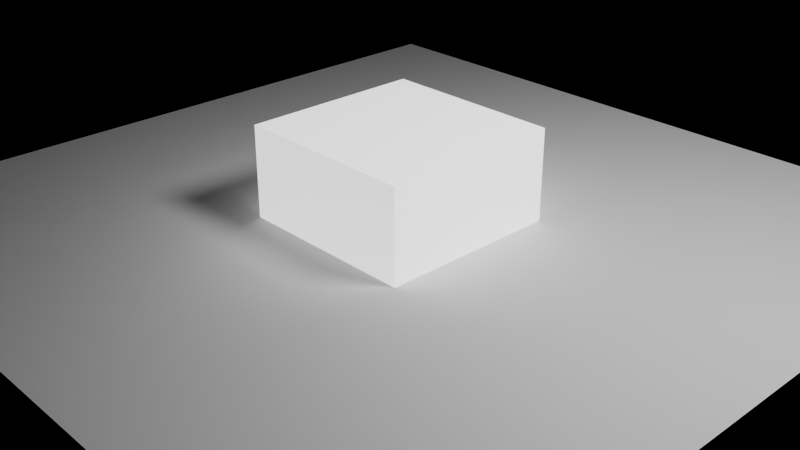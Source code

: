 # Source: CRS.blend  (saved by Blender 4.5.91; exported with 4.5.12 LTS)
import bpy
from mathutils import Matrix  # noqa: F401  (used for matrix-valued properties, if any)

bpy.ops.wm.read_factory_settings(use_empty=True)
scene = bpy.context.scene
scene.name = 'Scene'

# ---- collections
col_models = bpy.data.collections.new('Models'); scene.collection.children.link(col_models)
col_lighting = bpy.data.collections.new('Lighting'); scene.collection.children.link(col_lighting)
col_rigs = bpy.data.collections.new('Rigs'); scene.collection.children.link(col_rigs)
col_other = bpy.data.collections.new('Other'); scene.collection.children.link(col_other)

# ---- materials (node trees are filled in below, after node groups)
mat_material = bpy.data.materials.new('Material')
mat_material.alpha_threshold = 0.0
mat_material.roughness = 0.5
mat_material.line_color = (0.0, 0.0, 0.0, 1.0)

# ---- node groups
ng_camera_ray_separator = bpy.data.node_groups.new('Camera Ray Separator', 'ShaderNodeTree')
_s = ng_camera_ray_separator.interface.new_socket(name='Color', in_out='OUTPUT', socket_type='NodeSocketColor')
_s.default_value = (0.0, 0.0, 0.0, 0.0)
_s = ng_camera_ray_separator.interface.new_socket(name='Value', in_out='OUTPUT', socket_type='NodeSocketFloat')
_s = ng_camera_ray_separator.interface.new_socket(name='Camera Color', in_out='INPUT', socket_type='NodeSocketColor')
_s.default_value = (1.0, 1.0, 1.0, 1.0)
_s = ng_camera_ray_separator.interface.new_socket(name='Non-Camera Color', in_out='INPUT', socket_type='NodeSocketColor')
_s.default_value = (1.0, 1.0, 1.0, 1.0)
_s = ng_camera_ray_separator.interface.new_socket(name='Camera Value', in_out='INPUT', socket_type='NodeSocketFloat')
_s.default_value = 1.0
_s.min_value = -1e+04
_s.max_value = 1e+04
_s = ng_camera_ray_separator.interface.new_socket(name='Non-Camera Value', in_out='INPUT', socket_type='NodeSocketFloat')
_s.default_value = 1.0
_s.min_value = -1e+04
_s.max_value = 1e+04
_N = ng_camera_ray_separator.nodes; _L = ng_camera_ray_separator.links
n0 = _N.new('ShaderNodeLightPath'); n0.name = 'Light Path'; n0.location = (-126, -91)
n1 = _N.new('ShaderNodeMix'); n1.name = 'Mix'; n1.location = (126, -100)
n2 = _N.new('ShaderNodeMix'); n2.name = 'Mix.001'; n2.location = (127, 120)
n2.data_type = 'RGBA'
n3 = _N.new('NodeGroupInput'); n3.name = 'Group Input'; n3.location = (-326, 0)
n4 = _N.new('NodeGroupOutput'); n4.name = 'Group Output'; n4.location = (316, 0)
_L.new(n0.outputs[0], n2.inputs[0])
_L.new(n0.outputs[0], n1.inputs[0])
_L.new(n3.outputs[3], n1.inputs[2])
_L.new(n3.outputs[2], n1.inputs[3])
_L.new(n3.outputs[1], n2.inputs[6])
_L.new(n3.outputs[0], n2.inputs[7])
_L.new(n1.outputs[0], n4.inputs[1])
_L.new(n2.outputs[2], n4.inputs[0])
n4.is_active_output = True

# ---- material node trees
mat_material.use_nodes = True; mat_material.node_tree.nodes.clear()
_N = mat_material.node_tree.nodes; _L = mat_material.node_tree.links
n0 = _N.new('ShaderNodeOutputMaterial'); n0.name = 'Material Output'; n0.location = (300, 300)
n1 = _N.new('ShaderNodeBsdfPrincipled'); n1.name = 'Principled BSDF'; n1.location = (10, 300)
n1.distribution = 'GGX'
n1.subsurface_method = 'RANDOM_WALK_SKIN'
n1.inputs[3].default_value = 1.45
n2 = _N.new('ShaderNodeGroup'); n2.name = 'Group'; n2.location = (-164, 3)
n2.node_tree = ng_camera_ray_separator
n2.inputs[0].default_value = (1.0, 1.0, 1.0, 1.0)
n2.inputs[1].default_value = (1.0, 1.0, 1.0, 1.0)
n2.inputs[2].default_value = 1.0
n2.inputs[3].default_value = 1.0
_L.new(n1.outputs[0], n0.inputs[0])
_L.new(n2.outputs[0], n1.inputs[27])
_L.new(n2.outputs[1], n1.inputs[28])
n0.is_active_output = True

# ---- cameras
cam_camera = bpy.data.cameras.new('Camera')
cam_camera.clip_end = 100.0
cam_camera.ortho_scale = 7.314

# ---- lights
light_light = bpy.data.lights.new('Light', 'POINT')
light_light.transmission_factor = 0.0
light_light.use_soft_falloff = False
light_light.energy = 1000.0
light_light.shadow_soft_size = 1.0
light_light.shadow_maximum_resolution = 0.002
light_light.use_absolute_resolution = True

# ---- meshes
me_cube = bpy.data.meshes.new('Cube')
me_cube.from_pydata([(1.0, 1.0, 1.0), (1.0, 1.0, -1.0), (1.0, -1.0, 1.0), (1.0, -1.0, -1.0), (-1.0, 1.0, 1.0), (-1.0, 1.0, -1.0), (-1.0, -1.0, 1.0), (-1.0, -1.0, -1.0)], [], [(0, 4, 6, 2), (3, 2, 6, 7), (7, 6, 4, 5), (5, 1, 3, 7), (1, 0, 2, 3), (5, 4, 0, 1)])
_uv = me_cube.uv_layers.new(name='UVMap')
_uv.uv.foreach_set('vector', [0.625, 0.5, 0.875, 0.5, 0.875, 0.75, 0.625, 0.75, 0.375, 0.75, 0.625, 0.75, 0.625, 1.0, 0.375, 1.0, 0.375, 0.0, 0.625, 0.0, 0.625, 0.25, 0.375, 0.25, 0.125, 0.5, 0.375, 0.5, 0.375, 0.75, 0.125, 0.75, 0.375, 0.5, 0.625, 0.5, 0.625, 0.75, 0.375, 0.75, 0.375, 0.25, 0.625, 0.25, 0.625, 0.5, 0.375, 0.5])
me_cube.materials.append(mat_material)
me_cube.use_mirror_vertex_groups = False
me_cube.update()
me_plane = bpy.data.meshes.new('Plane')
me_plane.from_pydata([(-1.0, -1.0, 0.0), (1.0, -1.0, 0.0), (-1.0, 1.0, 0.0), (1.0, 1.0, 0.0)], [], [(0, 1, 3, 2)])
_uv = me_plane.uv_layers.new(name='UVMap')
_uv.uv.foreach_set('vector', [0.0, 0.0, 1.0, 0.0, 1.0, 1.0, 0.0, 1.0])
me_plane.update()

# ---- objects
ob_cube = bpy.data.objects.new('Cube', me_cube)
ob_plane = bpy.data.objects.new('Plane', me_plane)
ob_light = bpy.data.objects.new('Light', light_light)
ob_camera = bpy.data.objects.new('Camera', cam_camera)

# ---- transforms, parenting, visibility, modifiers, constraints
ob_cube.location = (0.0, 0.0, 0.0)
ob_cube.lock_rotations_4d = False
ob_cube.empty_display_type = 'ARROWS'
ob_cube.lineart.crease_threshold = 0.0
ob_plane.location = (0.0, 0.0, 0.0)
ob_plane.scale = (4.183, 4.183, 4.183)
ob_light.location = (4.076, 1.005, 5.904)
ob_light.rotation_euler = (0.6503, 0.05522, 1.866)
ob_light.lock_rotations_4d = False
ob_light.empty_display_type = 'ARROWS'
ob_light.color = (0.0, 0.0, 0.0, 0.0)
ob_light.lineart.crease_threshold = 0.0
ob_camera.location = (7.359, -6.926, 4.958)
ob_camera.rotation_euler = (1.109, 0.0, 0.8149)
ob_camera.lock_rotations_4d = False
ob_camera.empty_display_type = 'ARROWS'
ob_camera.color = (0.0, 0.0, 0.0, 0.0)
ob_camera.display_type = 'WIRE'
ob_camera.lineart.crease_threshold = 0.0

# ---- collection membership
col_models.objects.link(ob_cube)
col_models.objects.link(ob_plane)
col_lighting.objects.link(ob_light)
col_other.objects.link(ob_camera)

# ---- scene / render settings (as saved in the file)
scene.camera = ob_camera
scene.frame_start = 0; scene.frame_end = 250; scene.frame_set(0)
scene.render.engine = 'CYCLES'
scene.render.image_settings.color_mode = 'RGB'
scene.render.image_settings.exr_codec = 'DWAA'
scene.render.resolution_x = 2560
scene.render.resolution_y = 1440
scene.render.resolution_percentage = 50
scene.render.preview_pixel_size = '2'
scene.render.fps = 30
scene.render.use_motion_blur = True
scene.render.simplify_subdivision = 0
scene.render.use_persistent_data = True
scene.render.compositor_device = 'GPU'
scene.cycles.denoising_use_gpu = True
scene.cycles.preview_denoising_quality = 'HIGH'
scene.cycles.samples = 60
scene.cycles.adaptive_min_samples = 20
scene.cycles.caustics_reflective = False
scene.cycles.caustics_refractive = False
scene.cycles.diffuse_bounces = 8
scene.cycles.glossy_bounces = 8
scene.cycles.volume_bounces = 4
scene.cycles.transparent_max_bounces = 1024
scene.cycles.use_camera_cull = True
scene.cycles.use_distance_cull = True
scene.cycles.use_auto_tile = False
scene.eevee.taa_samples = 32
scene.eevee.taa_render_samples = 32
scene.eevee.use_volumetric_shadows = True
scene.eevee.use_gtao = True
scene.eevee.fast_gi_step_count = 16
scene.eevee.fast_gi_resolution = '4'
scene.eevee.use_bokeh_jittered = True
scene.eevee.bokeh_overblur = 20.0
scene.eevee.shadow_step_count = 16
scene.eevee.overscan_size = 10.0
scene.eevee.ray_tracing_options.resolution_scale = '4'
scene.eevee.ray_tracing_options.trace_max_roughness = 0.0
scene.eevee.use_raytracing = True
scene.view_settings.look = 'AgX - Medium High Contrast'
bpy.context.view_layer.update()
